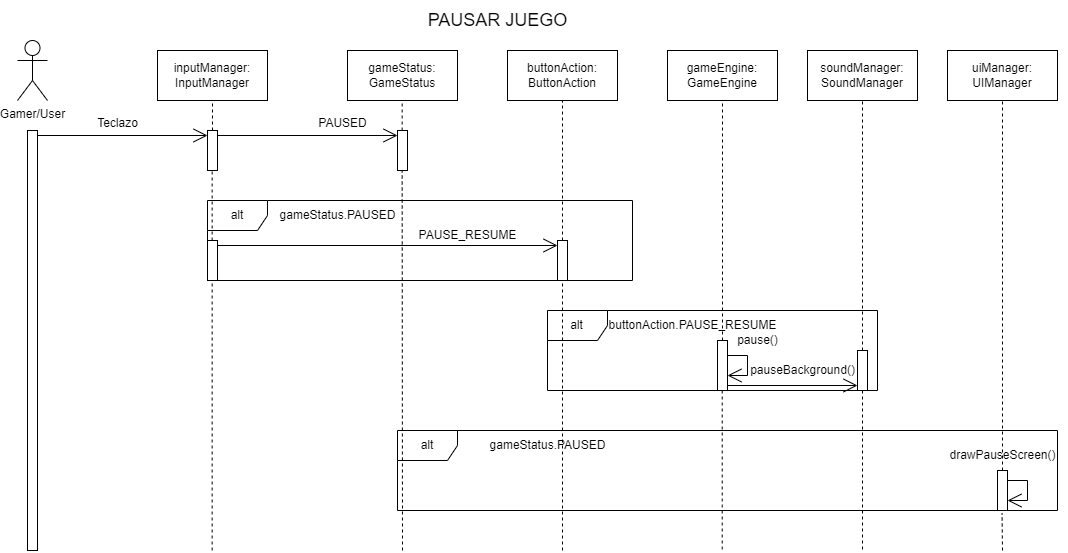

The diagram above was exported from draw.io. Its source (the exported page's mxGraphModel, read from the mxfile embedded in the PNG):
<mxGraphModel dx="2359" dy="645" grid="1" gridSize="10" guides="1" tooltips="1" connect="1" arrows="1" fold="1" page="1" pageScale="1" pageWidth="827" pageHeight="1169" math="0" shadow="0">
  <root>
    <mxCell id="0" />
    <mxCell id="1" parent="0" />
    <mxCell id="KdQxDbKedoWKuyKFHduF-1" value="uiManager: UIManager" style="html=1;whiteSpace=wrap;" vertex="1" parent="1">
      <mxGeometry x="820" y="60" width="110" height="50" as="geometry" />
    </mxCell>
    <mxCell id="KdQxDbKedoWKuyKFHduF-2" value="" style="html=1;points=[[0,0,0,0,5],[0,1,0,0,-5],[1,0,0,0,5],[1,1,0,0,-5]];perimeter=orthogonalPerimeter;outlineConnect=0;targetShapes=umlLifeline;portConstraint=eastwest;newEdgeStyle={&quot;curved&quot;:0,&quot;rounded&quot;:0};" vertex="1" parent="1">
      <mxGeometry x="-100" y="140" width="10" height="420" as="geometry" />
    </mxCell>
    <mxCell id="KdQxDbKedoWKuyKFHduF-3" value="gameEngine: GameEngine" style="html=1;whiteSpace=wrap;" vertex="1" parent="1">
      <mxGeometry x="540" y="60" width="110" height="50" as="geometry" />
    </mxCell>
    <mxCell id="KdQxDbKedoWKuyKFHduF-4" value="inputManager: InputManager" style="html=1;whiteSpace=wrap;" vertex="1" parent="1">
      <mxGeometry x="30" y="60" width="110" height="50" as="geometry" />
    </mxCell>
    <mxCell id="KdQxDbKedoWKuyKFHduF-5" value="gameStatus: GameStatus" style="html=1;whiteSpace=wrap;" vertex="1" parent="1">
      <mxGeometry x="220" y="60" width="110" height="50" as="geometry" />
    </mxCell>
    <mxCell id="KdQxDbKedoWKuyKFHduF-8" value="Gamer/User" style="shape=umlActor;verticalLabelPosition=bottom;verticalAlign=top;html=1;" vertex="1" parent="1">
      <mxGeometry x="-110" y="50" width="30" height="60" as="geometry" />
    </mxCell>
    <mxCell id="KdQxDbKedoWKuyKFHduF-9" value="" style="html=1;points=[[0,0,0,0,5],[0,1,0,0,-5],[1,0,0,0,5],[1,1,0,0,-5]];perimeter=orthogonalPerimeter;outlineConnect=0;targetShapes=umlLifeline;portConstraint=eastwest;newEdgeStyle={&quot;curved&quot;:0,&quot;rounded&quot;:0};" vertex="1" parent="1">
      <mxGeometry x="80" y="140" width="10" height="40" as="geometry" />
    </mxCell>
    <mxCell id="KdQxDbKedoWKuyKFHduF-10" value="" style="html=1;points=[[0,0,0,0,5],[0,1,0,0,-5],[1,0,0,0,5],[1,1,0,0,-5]];perimeter=orthogonalPerimeter;outlineConnect=0;targetShapes=umlLifeline;portConstraint=eastwest;newEdgeStyle={&quot;curved&quot;:0,&quot;rounded&quot;:0};" vertex="1" parent="1">
      <mxGeometry x="270" y="140" width="10" height="40" as="geometry" />
    </mxCell>
    <mxCell id="KdQxDbKedoWKuyKFHduF-12" value="" style="html=1;points=[[0,0,0,0,5],[0,1,0,0,-5],[1,0,0,0,5],[1,1,0,0,-5]];perimeter=orthogonalPerimeter;outlineConnect=0;targetShapes=umlLifeline;portConstraint=eastwest;newEdgeStyle={&quot;curved&quot;:0,&quot;rounded&quot;:0};" vertex="1" parent="1">
      <mxGeometry x="870" y="480" width="10" height="40" as="geometry" />
    </mxCell>
    <mxCell id="KdQxDbKedoWKuyKFHduF-13" value="" style="endArrow=open;endFill=1;endSize=12;html=1;rounded=0;exitX=1;exitY=0;exitDx=0;exitDy=5;exitPerimeter=0;entryX=0;entryY=0;entryDx=0;entryDy=5;entryPerimeter=0;" edge="1" parent="1" source="KdQxDbKedoWKuyKFHduF-9" target="KdQxDbKedoWKuyKFHduF-10">
      <mxGeometry width="160" relative="1" as="geometry">
        <mxPoint x="320" y="220" as="sourcePoint" />
        <mxPoint x="480" y="220" as="targetPoint" />
      </mxGeometry>
    </mxCell>
    <mxCell id="KdQxDbKedoWKuyKFHduF-14" value="" style="endArrow=open;endFill=1;endSize=12;html=1;rounded=0;entryX=0;entryY=0;entryDx=0;entryDy=5;entryPerimeter=0;exitX=1;exitY=0;exitDx=0;exitDy=5;exitPerimeter=0;" edge="1" parent="1" source="KdQxDbKedoWKuyKFHduF-2" target="KdQxDbKedoWKuyKFHduF-9">
      <mxGeometry width="160" relative="1" as="geometry">
        <mxPoint x="-60" y="145" as="sourcePoint" />
        <mxPoint x="30" y="140" as="targetPoint" />
      </mxGeometry>
    </mxCell>
    <mxCell id="KdQxDbKedoWKuyKFHduF-15" value="Teclazo" style="text;html=1;align=center;verticalAlign=middle;resizable=0;points=[];autosize=1;strokeColor=none;fillColor=none;" vertex="1" parent="1">
      <mxGeometry x="-40" y="118" width="60" height="30" as="geometry" />
    </mxCell>
    <mxCell id="KdQxDbKedoWKuyKFHduF-16" value="buttonAction: ButtonAction" style="html=1;whiteSpace=wrap;" vertex="1" parent="1">
      <mxGeometry x="380" y="60" width="110" height="50" as="geometry" />
    </mxCell>
    <mxCell id="KdQxDbKedoWKuyKFHduF-17" value="PAUSED" style="text;html=1;align=center;verticalAlign=middle;resizable=0;points=[];autosize=1;strokeColor=none;fillColor=none;" vertex="1" parent="1">
      <mxGeometry x="180" y="118" width="70" height="30" as="geometry" />
    </mxCell>
    <mxCell id="KdQxDbKedoWKuyKFHduF-18" value="&lt;font style=&quot;font-size: 18px;&quot;&gt;PAUSAR JUEGO&lt;/font&gt;" style="text;html=1;align=center;verticalAlign=middle;resizable=0;points=[];autosize=1;strokeColor=none;fillColor=none;" vertex="1" parent="1">
      <mxGeometry x="290" y="10" width="160" height="40" as="geometry" />
    </mxCell>
    <mxCell id="KdQxDbKedoWKuyKFHduF-20" value="" style="html=1;points=[[0,0,0,0,5],[0,1,0,0,-5],[1,0,0,0,5],[1,1,0,0,-5]];perimeter=orthogonalPerimeter;outlineConnect=0;targetShapes=umlLifeline;portConstraint=eastwest;newEdgeStyle={&quot;curved&quot;:0,&quot;rounded&quot;:0};" vertex="1" parent="1">
      <mxGeometry x="430" y="250" width="10" height="40" as="geometry" />
    </mxCell>
    <mxCell id="KdQxDbKedoWKuyKFHduF-21" value="alt" style="shape=umlFrame;whiteSpace=wrap;html=1;pointerEvents=0;" vertex="1" parent="1">
      <mxGeometry x="80" y="210" width="425" height="80" as="geometry" />
    </mxCell>
    <mxCell id="KdQxDbKedoWKuyKFHduF-22" value="gameStatus.PAUSED" style="text;html=1;align=center;verticalAlign=middle;resizable=0;points=[];autosize=1;strokeColor=none;fillColor=none;" vertex="1" parent="1">
      <mxGeometry x="140" y="210" width="140" height="30" as="geometry" />
    </mxCell>
    <mxCell id="KdQxDbKedoWKuyKFHduF-23" value="" style="html=1;points=[[0,0,0,0,5],[0,1,0,0,-5],[1,0,0,0,5],[1,1,0,0,-5]];perimeter=orthogonalPerimeter;outlineConnect=0;targetShapes=umlLifeline;portConstraint=eastwest;newEdgeStyle={&quot;curved&quot;:0,&quot;rounded&quot;:0};" vertex="1" parent="1">
      <mxGeometry x="80" y="250" width="10" height="40" as="geometry" />
    </mxCell>
    <mxCell id="KdQxDbKedoWKuyKFHduF-24" value="" style="endArrow=open;endFill=1;endSize=12;html=1;rounded=0;exitX=1;exitY=0;exitDx=0;exitDy=5;exitPerimeter=0;entryX=0;entryY=0;entryDx=0;entryDy=5;entryPerimeter=0;" edge="1" parent="1" source="KdQxDbKedoWKuyKFHduF-23" target="KdQxDbKedoWKuyKFHduF-20">
      <mxGeometry width="160" relative="1" as="geometry">
        <mxPoint x="100" y="155" as="sourcePoint" />
        <mxPoint x="280" y="155" as="targetPoint" />
      </mxGeometry>
    </mxCell>
    <mxCell id="KdQxDbKedoWKuyKFHduF-25" value="PAUSE_RESUME" style="text;html=1;align=center;verticalAlign=middle;resizable=0;points=[];autosize=1;strokeColor=none;fillColor=none;" vertex="1" parent="1">
      <mxGeometry x="280" y="230" width="120" height="30" as="geometry" />
    </mxCell>
    <mxCell id="KdQxDbKedoWKuyKFHduF-26" value="alt" style="shape=umlFrame;whiteSpace=wrap;html=1;pointerEvents=0;" vertex="1" parent="1">
      <mxGeometry x="420" y="320" width="330" height="80" as="geometry" />
    </mxCell>
    <mxCell id="KdQxDbKedoWKuyKFHduF-28" value="" style="html=1;points=[[0,0,0,0,5],[0,1,0,0,-5],[1,0,0,0,5],[1,1,0,0,-5]];perimeter=orthogonalPerimeter;outlineConnect=0;targetShapes=umlLifeline;portConstraint=eastwest;newEdgeStyle={&quot;curved&quot;:0,&quot;rounded&quot;:0};" vertex="1" parent="1">
      <mxGeometry x="590" y="350" width="10" height="50" as="geometry" />
    </mxCell>
    <mxCell id="KdQxDbKedoWKuyKFHduF-29" value="" style="endArrow=open;endFill=1;endSize=12;html=1;rounded=0;" edge="1" parent="1" source="KdQxDbKedoWKuyKFHduF-28" target="KdQxDbKedoWKuyKFHduF-28">
      <mxGeometry width="160" relative="1" as="geometry">
        <mxPoint x="440" y="365" as="sourcePoint" />
        <mxPoint x="440" y="265" as="targetPoint" />
      </mxGeometry>
    </mxCell>
    <mxCell id="KdQxDbKedoWKuyKFHduF-30" value="buttonAction.PAUSE_RESUME" style="text;html=1;align=center;verticalAlign=middle;resizable=0;points=[];autosize=1;strokeColor=none;fillColor=none;" vertex="1" parent="1">
      <mxGeometry x="470" y="320" width="190" height="30" as="geometry" />
    </mxCell>
    <mxCell id="KdQxDbKedoWKuyKFHduF-31" value="pause()" style="text;html=1;align=center;verticalAlign=middle;resizable=0;points=[];autosize=1;strokeColor=none;fillColor=none;" vertex="1" parent="1">
      <mxGeometry x="600" y="335" width="60" height="30" as="geometry" />
    </mxCell>
    <mxCell id="KdQxDbKedoWKuyKFHduF-32" value="alt" style="shape=umlFrame;whiteSpace=wrap;html=1;pointerEvents=0;" vertex="1" parent="1">
      <mxGeometry x="270" y="440" width="660" height="80" as="geometry" />
    </mxCell>
    <mxCell id="KdQxDbKedoWKuyKFHduF-33" value="gameStatus.PAUSED" style="text;html=1;align=center;verticalAlign=middle;resizable=0;points=[];autosize=1;strokeColor=none;fillColor=none;" vertex="1" parent="1">
      <mxGeometry x="350" y="440" width="140" height="30" as="geometry" />
    </mxCell>
    <mxCell id="KdQxDbKedoWKuyKFHduF-34" value="" style="endArrow=open;endFill=1;endSize=12;html=1;rounded=0;" edge="1" parent="1" source="KdQxDbKedoWKuyKFHduF-12" target="KdQxDbKedoWKuyKFHduF-12">
      <mxGeometry width="160" relative="1" as="geometry">
        <mxPoint x="610" y="380" as="sourcePoint" />
        <mxPoint x="610" y="400" as="targetPoint" />
      </mxGeometry>
    </mxCell>
    <mxCell id="KdQxDbKedoWKuyKFHduF-35" value="drawPauseScreen()" style="text;html=1;align=center;verticalAlign=middle;resizable=0;points=[];autosize=1;strokeColor=none;fillColor=none;" vertex="1" parent="1">
      <mxGeometry x="810" y="450" width="130" height="30" as="geometry" />
    </mxCell>
    <mxCell id="KdQxDbKedoWKuyKFHduF-36" value="" style="endArrow=none;dashed=1;html=1;rounded=0;entryX=0.5;entryY=1;entryDx=0;entryDy=0;" edge="1" parent="1" source="KdQxDbKedoWKuyKFHduF-12" target="KdQxDbKedoWKuyKFHduF-1">
      <mxGeometry width="50" height="50" relative="1" as="geometry">
        <mxPoint x="870" y="480" as="sourcePoint" />
        <mxPoint x="510" y="270" as="targetPoint" />
      </mxGeometry>
    </mxCell>
    <mxCell id="KdQxDbKedoWKuyKFHduF-37" value="" style="endArrow=none;dashed=1;html=1;rounded=0;entryX=0.916;entryY=1.036;entryDx=0;entryDy=0;entryPerimeter=0;" edge="1" parent="1" target="KdQxDbKedoWKuyKFHduF-32">
      <mxGeometry width="50" height="50" relative="1" as="geometry">
        <mxPoint x="875" y="560" as="sourcePoint" />
        <mxPoint x="760" y="470" as="targetPoint" />
      </mxGeometry>
    </mxCell>
    <mxCell id="KdQxDbKedoWKuyKFHduF-38" value="" style="endArrow=none;dashed=1;html=1;rounded=0;entryX=0.5;entryY=1;entryDx=0;entryDy=0;" edge="1" parent="1" target="KdQxDbKedoWKuyKFHduF-4">
      <mxGeometry width="50" height="50" relative="1" as="geometry">
        <mxPoint x="85" y="140" as="sourcePoint" />
        <mxPoint x="320" y="300" as="targetPoint" />
      </mxGeometry>
    </mxCell>
    <mxCell id="KdQxDbKedoWKuyKFHduF-39" value="" style="endArrow=none;dashed=1;html=1;rounded=0;entryX=0.5;entryY=1;entryDx=0;entryDy=0;" edge="1" parent="1" source="KdQxDbKedoWKuyKFHduF-23">
      <mxGeometry width="50" height="50" relative="1" as="geometry">
        <mxPoint x="84.66" y="210" as="sourcePoint" />
        <mxPoint x="84.66" y="180" as="targetPoint" />
      </mxGeometry>
    </mxCell>
    <mxCell id="KdQxDbKedoWKuyKFHduF-40" value="" style="endArrow=none;dashed=1;html=1;rounded=0;entryX=0.5;entryY=1;entryDx=0;entryDy=0;" edge="1" parent="1">
      <mxGeometry width="50" height="50" relative="1" as="geometry">
        <mxPoint x="274.65999999999997" y="140" as="sourcePoint" />
        <mxPoint x="274.65999999999997" y="110" as="targetPoint" />
      </mxGeometry>
    </mxCell>
    <mxCell id="KdQxDbKedoWKuyKFHduF-41" value="" style="endArrow=none;dashed=1;html=1;rounded=0;entryX=0.5;entryY=1;entryDx=0;entryDy=0;" edge="1" parent="1">
      <mxGeometry width="50" height="50" relative="1" as="geometry">
        <mxPoint x="275" y="560" as="sourcePoint" />
        <mxPoint x="274.65999999999997" y="180" as="targetPoint" />
      </mxGeometry>
    </mxCell>
    <mxCell id="KdQxDbKedoWKuyKFHduF-42" value="" style="endArrow=none;dashed=1;html=1;rounded=0;" edge="1" parent="1">
      <mxGeometry width="50" height="50" relative="1" as="geometry">
        <mxPoint x="84.66" y="560" as="sourcePoint" />
        <mxPoint x="84.65999999999977" y="290" as="targetPoint" />
      </mxGeometry>
    </mxCell>
    <mxCell id="KdQxDbKedoWKuyKFHduF-43" value="" style="endArrow=none;dashed=1;html=1;rounded=0;entryX=0.5;entryY=1;entryDx=0;entryDy=0;" edge="1" parent="1" source="KdQxDbKedoWKuyKFHduF-20" target="KdQxDbKedoWKuyKFHduF-16">
      <mxGeometry width="50" height="50" relative="1" as="geometry">
        <mxPoint x="560" y="300" as="sourcePoint" />
        <mxPoint x="610" y="250" as="targetPoint" />
      </mxGeometry>
    </mxCell>
    <mxCell id="KdQxDbKedoWKuyKFHduF-44" value="" style="endArrow=none;dashed=1;html=1;rounded=0;" edge="1" parent="1" target="KdQxDbKedoWKuyKFHduF-20">
      <mxGeometry width="50" height="50" relative="1" as="geometry">
        <mxPoint x="435" y="560" as="sourcePoint" />
        <mxPoint x="570" y="300" as="targetPoint" />
      </mxGeometry>
    </mxCell>
    <mxCell id="KdQxDbKedoWKuyKFHduF-45" value="" style="endArrow=none;dashed=1;html=1;rounded=0;entryX=0.5;entryY=1;entryDx=0;entryDy=0;" edge="1" parent="1" source="KdQxDbKedoWKuyKFHduF-28" target="KdQxDbKedoWKuyKFHduF-3">
      <mxGeometry width="50" height="50" relative="1" as="geometry">
        <mxPoint x="680" y="250" as="sourcePoint" />
        <mxPoint x="730" y="200" as="targetPoint" />
      </mxGeometry>
    </mxCell>
    <mxCell id="KdQxDbKedoWKuyKFHduF-46" value="" style="endArrow=none;dashed=1;html=1;rounded=0;" edge="1" parent="1">
      <mxGeometry width="50" height="50" relative="1" as="geometry">
        <mxPoint x="594.71" y="400" as="sourcePoint" />
        <mxPoint x="594.71" y="560" as="targetPoint" />
      </mxGeometry>
    </mxCell>
    <mxCell id="KdQxDbKedoWKuyKFHduF-47" value="soundManager: SoundManager" style="html=1;whiteSpace=wrap;" vertex="1" parent="1">
      <mxGeometry x="680" y="60" width="110" height="50" as="geometry" />
    </mxCell>
    <mxCell id="KdQxDbKedoWKuyKFHduF-48" value="" style="html=1;points=[[0,0,0,0,5],[0,1,0,0,-5],[1,0,0,0,5],[1,1,0,0,-5]];perimeter=orthogonalPerimeter;outlineConnect=0;targetShapes=umlLifeline;portConstraint=eastwest;newEdgeStyle={&quot;curved&quot;:0,&quot;rounded&quot;:0};" vertex="1" parent="1">
      <mxGeometry x="730" y="360" width="10" height="40" as="geometry" />
    </mxCell>
    <mxCell id="KdQxDbKedoWKuyKFHduF-49" value="" style="endArrow=none;dashed=1;html=1;rounded=0;entryX=0.5;entryY=1;entryDx=0;entryDy=0;" edge="1" parent="1" source="KdQxDbKedoWKuyKFHduF-48" target="KdQxDbKedoWKuyKFHduF-47">
      <mxGeometry width="50" height="50" relative="1" as="geometry">
        <mxPoint x="605" y="370" as="sourcePoint" />
        <mxPoint x="605" y="120" as="targetPoint" />
      </mxGeometry>
    </mxCell>
    <mxCell id="KdQxDbKedoWKuyKFHduF-50" value="" style="endArrow=none;dashed=1;html=1;rounded=0;" edge="1" parent="1" source="KdQxDbKedoWKuyKFHduF-48">
      <mxGeometry width="50" height="50" relative="1" as="geometry">
        <mxPoint x="734.57" y="390" as="sourcePoint" />
        <mxPoint x="735" y="560" as="targetPoint" />
      </mxGeometry>
    </mxCell>
    <mxCell id="KdQxDbKedoWKuyKFHduF-52" value="" style="endArrow=open;endFill=1;endSize=12;html=1;rounded=0;exitX=1;exitY=1;exitDx=0;exitDy=-5;exitPerimeter=0;entryX=0;entryY=1;entryDx=0;entryDy=-5;entryPerimeter=0;" edge="1" parent="1" source="KdQxDbKedoWKuyKFHduF-28" target="KdQxDbKedoWKuyKFHduF-48">
      <mxGeometry width="160" relative="1" as="geometry">
        <mxPoint x="680" y="370" as="sourcePoint" />
        <mxPoint x="840" y="370" as="targetPoint" />
      </mxGeometry>
    </mxCell>
    <mxCell id="KdQxDbKedoWKuyKFHduF-53" value="pauseBackground()" style="text;html=1;align=center;verticalAlign=middle;resizable=0;points=[];autosize=1;strokeColor=none;fillColor=none;" vertex="1" parent="1">
      <mxGeometry x="610" y="365" width="130" height="30" as="geometry" />
    </mxCell>
  </root>
</mxGraphModel>